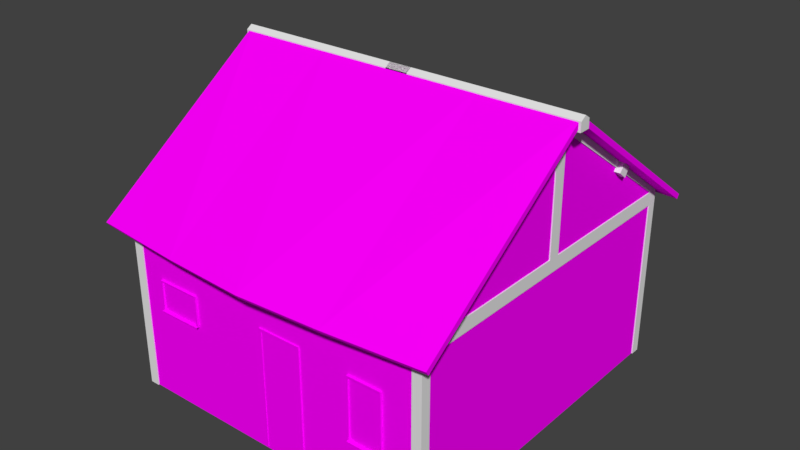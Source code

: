 # Source: 32_casa.blend  (saved by Blender 2.79.0; exported with 4.5.12 LTS)
import bpy
from mathutils import Matrix  # noqa: F401  (used for matrix-valued properties, if any)

bpy.ops.wm.read_factory_settings(use_empty=True)
scene = bpy.context.scene
scene.name = 'Scene'

# ---- collections
col_collection_1 = bpy.data.collections.new('Collection 1'); scene.collection.children.link(col_collection_1)

# ---- images (referenced by path relative to the original .blend; pixels are not part of the script)
import os
ASSET_DIR = os.environ.get("B2B_ASSET_DIR", "")  # directory of the original .blend (textures are referenced by path, not embedded)
HERE = os.path.dirname(os.path.abspath(__file__))  # packed textures are extracted next to this script under _unpacked/

def load_image(name, relpath, width, height, colorspace="sRGB"):
    """Load a texture the original file referenced (path relative to the .blend, or extracted next to this script)."""
    p = next((c for c in (os.path.join(HERE, relpath), os.path.join(ASSET_DIR, relpath)) if relpath and os.path.exists(c)), "")
    if p:
        img = bpy.data.images.load(p, check_existing=True)
        img.name = name
    else:  # same state as the original file: an image datablock whose file is absent (Cycles renders it pink)
        img = bpy.data.images.new(name, width, height)
        img.source = "FILE"
        img.filepath = "//" + (relpath or name)
    img.colorspace_settings.name = colorspace
    return img
img_portas_atlas_c_pia_png = load_image('portas_atlas cópia.png', 'portas_atlas cópia.png', 1024, 1024, 'sRGB')
img_portas_atlas_c_pia_png_001 = load_image('portas_atlas cópia.png.001', 'portas_atlas cópia.png', 1024, 1024, 'sRGB')
img_parede6_jpg = load_image('Parede6.jpg', 'Parede6.jpg', 1024, 1024, 'sRGB')

# ---- materials (node trees are filled in below, after node groups)
mat_material_001 = bpy.data.materials.new('Material.001')
mat_material_001.alpha_threshold = 0.0
mat_material_001.roughness = 0.5
mat_material_001.line_color = (0.0, 0.0, 0.0, 1.0)
mat_material_002 = bpy.data.materials.new('Material.002')
mat_material_002.alpha_threshold = 0.0
mat_material_002.roughness = 0.5
mat_material_002.line_color = (0.0, 0.0, 0.0, 1.0)
mat_material = bpy.data.materials.new('Material')
mat_material.alpha_threshold = 0.0
mat_material.roughness = 0.5
mat_material.line_color = (0.0, 0.0, 0.0, 1.0)

# ---- material node trees
mat_material_001.use_nodes = True; mat_material_001.node_tree.nodes.clear()
_N = mat_material_001.node_tree.nodes; _L = mat_material_001.node_tree.links
n0 = _N.new('ShaderNodeOutputMaterial'); n0.name = 'Material Output'; n0.location = (300, 300)
n1 = _N.new('ShaderNodeBsdfDiffuse'); n1.name = 'Diffuse BSDF'; n1.location = (10, 300)
n2 = _N.new('ShaderNodeTexImage'); n2.name = 'Image Texture'; n2.location = (-276, 255)
n2.width = 140
n2.image = img_portas_atlas_c_pia_png
_L.new(n1.outputs[0], n0.inputs[0])
_L.new(n2.outputs[0], n1.inputs[0])
n0.is_active_output = True
mat_material_002.use_nodes = True; mat_material_002.node_tree.nodes.clear()
_N = mat_material_002.node_tree.nodes; _L = mat_material_002.node_tree.links
n0 = _N.new('ShaderNodeOutputMaterial'); n0.name = 'Material Output'; n0.location = (300, 300)
n1 = _N.new('ShaderNodeBsdfDiffuse'); n1.name = 'Diffuse BSDF'; n1.location = (10, 300)
n2 = _N.new('ShaderNodeTexImage'); n2.name = 'Image Texture'; n2.location = (-276, 255)
n2.width = 140
n2.image = img_portas_atlas_c_pia_png_001
_L.new(n1.outputs[0], n0.inputs[0])
_L.new(n2.outputs[0], n1.inputs[0])
n0.is_active_output = True
mat_material.use_nodes = True; mat_material.node_tree.nodes.clear()
_N = mat_material.node_tree.nodes; _L = mat_material.node_tree.links
n0 = _N.new('ShaderNodeOutputMaterial'); n0.name = 'Material Output'; n0.location = (300, 300)
n1 = _N.new('ShaderNodeBsdfDiffuse'); n1.name = 'Diffuse BSDF'; n1.location = (10, 300)
n2 = _N.new('ShaderNodeTexImage'); n2.name = 'Image Texture'; n2.location = (-284, 219)
n2.width = 140
n2.image = img_parede6_jpg
_L.new(n1.outputs[0], n0.inputs[0])
_L.new(n2.outputs[0], n1.inputs[0])
n0.is_active_output = True

# ---- world
world_world = bpy.data.worlds.new('World'); scene.world = world_world
world_world.color = (0.05088, 0.05088, 0.05088)
world_world.use_sun_shadow = False
world_world.sun_shadow_jitter_overblur = 0.0
world_world.cycles.sampling_method = 'MANUAL'

# ---- meshes
me_cube_013 = bpy.data.meshes.new('Cube.013')
me_cube_013.from_pydata([(-0.37, -0.01778, -0.3799), (-0.37, -0.01778, 0.6777), (-0.4, 0.02065, -0.4171), (-0.4, 0.02065, 0.7077), (-0.4, -0.01778, -0.3923), (-0.4, -0.01778, 0.7077), (-0.37, 0.00941, -0.3799), (-0.37, 0.00941, 0.6777), (-0.4, -0.04703, -0.3923), (-0.4, -0.04703, -0.4171), (0.37, -0.01778, -0.3799), (0.37, -0.01778, 0.6777), (0.4, 0.02065, 0.7077), (0.4, -0.01778, -0.3923), (0.4, -0.01778, 0.7077), (0.37, 0.00941, -0.3799), (0.37, 0.00941, 0.6777), (0.4, 0.02065, -0.4171), (0.4, -0.04703, -0.3923), (0.4, -0.04703, -0.4171)], [], [(4, 5, 3, 2), (4, 8, 18, 13), (0, 1, 5, 4), (3, 5, 14, 12), (11, 14, 5, 1), (1, 0, 6, 7), (10, 15, 6, 0), (1, 7, 16, 11), (4, 2, 9, 8), (8, 9, 19, 18), (7, 6, 15, 16), (0, 4, 13, 10), (13, 17, 12, 14), (10, 13, 14, 11), (11, 16, 15, 10), (13, 18, 19, 17), (17, 19, 9, 2)])
_uv = me_cube_013.uv_layers.new(name='UVMap')
_uv.uv.foreach_set('vector', [0.5263, 0.4286, 0.5263, 0.4105, 0.5269, 0.4105, 0.5269, 0.429, 0.5298, 0.4237, 0.5293, 0.4237, 0.5293, 0.4105, 0.5298, 0.4105, 0.5243, 0.4284, 0.5243, 0.411, 0.5248, 0.4105, 0.5248, 0.4286, 0.5285, 0.4237, 0.5279, 0.4237, 0.5279, 0.4105, 0.5285, 0.4105, 0.513, 0.411, 0.5125, 0.4105, 0.5248, 0.4105, 0.5243, 0.411, 0.5289, 0.4279, 0.5289, 0.4105, 0.5293, 0.4105, 0.5293, 0.4279, 0.5302, 0.4227, 0.5298, 0.4227, 0.5298, 0.4105, 0.5302, 0.4105, 0.5302, 0.4105, 0.5306, 0.4105, 0.5306, 0.4227, 0.5302, 0.4227, 0.5263, 0.4286, 0.5269, 0.429, 0.5258, 0.429, 0.5258, 0.4286, 0.531, 0.4237, 0.5306, 0.4237, 0.5306, 0.4105, 0.531, 0.4105, 0.5543, 0.5335, 0.5543, 0.3109, 0.4092, 0.3109, 0.4092, 0.5335, 0.5243, 0.4284, 0.5248, 0.4286, 0.5125, 0.4286, 0.513, 0.4284, 0.5254, 0.4286, 0.5248, 0.429, 0.5248, 0.4105, 0.5254, 0.4105, 0.513, 0.4284, 0.5125, 0.4286, 0.5125, 0.4105, 0.513, 0.411, 0.5285, 0.4105, 0.5289, 0.4105, 0.5289, 0.4279, 0.5285, 0.4279, 0.5254, 0.4286, 0.5258, 0.4286, 0.5258, 0.429, 0.5248, 0.429, 0.5269, 0.4105, 0.5279, 0.4105, 0.5279, 0.4237, 0.5269, 0.4237])
me_cube_013.materials.append(mat_material_001)
me_cube_013.use_remesh_preserve_volume = False
me_cube_013.use_remesh_preserve_attributes = False
me_cube_013.use_mirror_vertex_groups = False
me_cube_013.update()
me_cube_012 = bpy.data.meshes.new('Cube.012')
me_cube_012.from_pydata([(-0.37, -0.01778, -0.3799), (-0.37, -0.01778, 0.6777), (-0.4, 0.02065, -0.4171), (-0.4, 0.02065, 0.7077), (-0.4, -0.01778, -0.3923), (-0.4, -0.01778, 0.7077), (-0.37, 0.00941, -0.3799), (-0.37, 0.00941, 0.6777), (-0.4, -0.04703, -0.3923), (-0.4, -0.04703, -0.4171), (2.98e-08, -0.01778, 0.7077), (2.98e-08, -0.01778, 0.6777), (2.98e-08, 0.00941, 0.6777), (2.98e-08, 0.02065, 0.7077), (2.98e-08, -0.01778, -0.3923), (2.98e-08, -0.01778, -0.3799), (2.98e-08, 0.00941, -0.3799), (2.98e-08, -0.04703, -0.3923), (2.98e-08, -0.04703, -0.4171), (2.98e-08, 0.02065, -0.4171)], [], [(4, 5, 3, 2), (0, 1, 5, 4), (11, 10, 5, 1), (1, 0, 6, 7), (15, 16, 6, 0), (4, 2, 9, 8), (19, 18, 9, 2), (0, 4, 14, 15), (7, 6, 16, 12), (8, 9, 18, 17), (1, 7, 12, 11), (3, 5, 10, 13), (4, 8, 17, 14)])
_uv = me_cube_012.uv_layers.new(name='UVMap')
_uv.uv.foreach_set('vector', [0.5674, 0.0342, 0.5645, 0.2396, 0.5588, 0.2416, 0.5588, 0.02569, 0.5715, 0.03434, 0.5693, 0.2378, 0.5645, 0.2396, 0.5674, 0.0342, 0.5708, 0.2342, 0.5609, 0.2342, 0.5609, 0.1015, 0.5708, 0.1115, 0.5693, 0.2378, 0.5715, 0.03434, 0.5756, 0.0365, 0.5734, 0.2363, 0.5752, 0.1673, 0.5776, 0.1674, 0.5761, 0.2005, 0.5737, 0.2003, 0.5725, 0.203, 0.5625, 0.2082, 0.5688, 0.1981, 0.5705, 0.1979, 0.5614, 0.1673, 0.5684, 0.1672, 0.5688, 0.1981, 0.5625, 0.2082, 0.5737, 0.2003, 0.5725, 0.203, 0.5741, 0.1673, 0.5752, 0.1673, 0.5661, 0.5384, 0.5661, 0.2947, 0.6784, 0.2947, 0.6784, 0.5384, 0.5705, 0.1979, 0.5688, 0.1981, 0.5684, 0.1672, 0.571, 0.1672, 0.5611, 0.1115, 0.5702, 0.1115, 0.5702, 0.2342, 0.5611, 0.2342, 0.5596, 0.1015, 0.5724, 0.1015, 0.5724, 0.2342, 0.5596, 0.2342, 0.5725, 0.203, 0.5705, 0.1979, 0.571, 0.1672, 0.5741, 0.1673])
me_cube_012.materials.append(mat_material_002)
me_cube_012.use_remesh_preserve_volume = False
me_cube_012.use_remesh_preserve_attributes = False
me_cube_012.use_mirror_vertex_groups = False
me_cube_012.update()
me_cube_005 = bpy.data.meshes.new('Cube.005')
me_cube_005.from_pydata([(2.86, -3.0, -2.257), (2.86, -1.05e-06, -0.1097), (3.165, -3.3, -2.362), (3.165, -3.248, -2.435), (3.165, -1.05e-06, -0.1097), (3.165, -1.07e-06, 0.0), (1.48, -3.454, -2.362), (0.0, -3.534, -2.362), (1.48, -3.402, -2.435), (0.0, -3.482, -2.435), (1.48, -3.0, -2.257), (-1.192e-06, -3.0, -2.257), (0.0, 0.0, 0.0), (1.48, -5.35e-07, 0.0)], [], [(10, 0, 3, 8), (3, 4, 5, 2), (8, 3, 2, 6), (0, 1, 4, 3), (9, 8, 6, 7), (11, 10, 8, 9), (5, 13, 6, 2), (13, 12, 7, 6)])
me_cube_005.materials.append(mat_material)
me_cube_005.use_remesh_preserve_volume = False
me_cube_005.use_remesh_preserve_attributes = False
me_cube_005.use_mirror_vertex_groups = False
me_cube_005.update()
me_cube_006 = bpy.data.meshes.new('Cube.006')
me_cube_006.from_pydata([(-0.1014, -0.0182, -0.1422), (-0.1014, -0.1422, 0.0182), (-0.1014, 0.1422, -0.0182), (-0.1014, 0.0182, 0.1422), (0.1014, -0.0182, -0.1422), (0.1014, -0.1422, 0.0182), (0.1014, 0.1422, -0.0182), (0.1014, 0.0182, 0.1422)], [], [(2, 3, 7, 6), (6, 7, 5, 4), (4, 5, 1, 0), (2, 6, 4, 0)])
me_cube_006.use_remesh_preserve_volume = False
me_cube_006.use_remesh_preserve_attributes = False
me_cube_006.use_mirror_vertex_groups = False
me_cube_006.update()
me_cube_004 = bpy.data.meshes.new('Cube.004')
me_cube_004.from_pydata([(-3.12, -0.1014, -0.1014), (-3.12, -0.1014, 0.06105), (-3.12, 0.1014, -0.1014), (-3.12, 0.1014, 0.06105), (0.29, -0.1014, -0.1014), (0.29, -0.1014, 0.06105), (0.29, 0.1014, -0.1014), (0.29, 0.1014, 0.06105), (-3.12, 4.657e-10, -0.1014), (0.29, 0.0, -0.1014), (0.29, 0.0, 0.1281), (-3.12, 9.313e-10, 0.1281)], [], [(2, 3, 7, 6), (9, 10, 5, 4), (4, 5, 1, 0), (8, 9, 4, 0), (11, 10, 7, 3), (1, 5, 10, 11), (2, 6, 9, 8), (6, 7, 10, 9)])
me_cube_004.use_remesh_preserve_volume = False
me_cube_004.use_remesh_preserve_attributes = False
me_cube_004.use_mirror_vertex_groups = False
me_cube_004.update()
me_cube_001 = bpy.data.meshes.new('Cube.001')
me_cube_001.from_pydata([(-0.05226, -3.0, -0.115), (-0.05226, -3.0, 0.115), (-0.05226, -2.85, -0.115), (-0.05226, -2.85, 0.115), (-0.2023, -3.0, -0.115), (-0.2023, -3.0, 0.115), (-0.05226, -3.0, -2.987), (-0.05226, -2.85, -2.987), (-0.2023, -3.0, -2.987), (-0.05226, -0.1047, -0.115), (-0.05226, -0.1047, 0.115), (-3.192, -3.0, 0.115), (-3.192, -3.0, -0.115), (-0.05226, 4.619e-07, 2.264), (-0.05226, 4.619e-07, 0.115), (-0.05226, 4.619e-07, -0.115), (-0.05226, -0.1047, 2.201), (-0.05226, -0.1047, 2.03), (-0.05226, 0.0, 2.03)], [], [(2, 3, 1, 0), (0, 1, 5, 4), (2, 0, 6, 7), (0, 4, 8, 6), (9, 10, 3, 2), (4, 5, 11, 12), (10, 9, 15, 14), (17, 18, 13, 16), (1, 3, 17, 16), (10, 14, 18, 17)])
me_cube_001.use_remesh_preserve_volume = False
me_cube_001.use_remesh_preserve_attributes = False
me_cube_001.use_mirror_vertex_groups = False
me_cube_001.update()
me_cube = bpy.data.meshes.new('Cube')
me_cube.from_pydata([(3.065, 3.0, 0.0), (-2.656, 3.0, 0.0), (3.065, 3.0, 3.102), (3.065, -3.0, 3.102), (-2.656, 3.0, 3.102), (3.065, -3.0, 0.0), (-2.656, -3.0, 0.0), (3.065, -1.651e-06, 5.25), (-2.656, 4.586e-07, 5.25), (-2.656, -3.0, 3.102), (0.2046, 3.0, 0.0), (0.2046, 3.0, 3.102)], [], [(2, 7, 3), (3, 9, 6, 5), (0, 2, 3, 5), (9, 8, 4), (11, 10, 1, 4), (6, 9, 4, 1), (2, 0, 10, 11)])
_uv = me_cube.uv_layers.new(name='UVMap')
_uv.uv.foreach_set('vector', [1.0, 0.05118, -0.5, 1.125, -2.0, 0.05118, 0.0325, 0.05118, -3.032, 0.05118, -3.032, -1.5, 0.0325, -1.5, 1.0, 0.5, 1.0, 2.051, -2.0, 2.051, -2.0, 0.5, 1.192e-06, 0.05118, 1.5, 1.125, 3.0, 0.05118, -1.5, 0.05118, -1.5, -1.5, -3.032, -1.5, -3.032, 0.05118, 9.537e-07, 0.5, 1.192e-06, 2.051, 3.0, 2.051, 3.0, 0.5, 0.0325, 0.05118, 0.0325, -1.5, -1.5, -1.5, -1.5, 0.05118])
me_cube.materials.append(mat_material)
me_cube.use_remesh_preserve_volume = False
me_cube.use_remesh_preserve_attributes = False
me_cube.use_mirror_vertex_groups = False
me_cube.update()
me_cube_007 = bpy.data.meshes.new('Cube.007')
me_cube_007.from_pydata([(-0.2852, -0.01778, -0.3799), (-0.2852, -0.01778, 0.6777), (-0.3083, 0.02065, -0.4171), (-0.3083, 0.02065, 0.7077), (-0.3083, -0.01778, -0.3923), (-0.3083, -0.01778, 0.7077), (-0.2852, 0.00941, -0.3799), (-0.2852, 0.00941, 0.6777), (-0.3083, -0.04703, -0.3923), (-0.3083, -0.04703, -0.4171), (0.2852, -0.01778, -0.3799), (0.2852, -0.01778, 0.6777), (0.3083, 0.02065, 0.7077), (0.3083, -0.01778, -0.3923), (0.3083, -0.01778, 0.7077), (0.2852, 0.00941, -0.3799), (0.2852, 0.00941, 0.6777), (0.3083, 0.02065, -0.4171), (0.3083, -0.04703, -0.3923), (0.3083, -0.04703, -0.4171)], [], [(4, 5, 3, 2), (4, 8, 18, 13), (0, 1, 5, 4), (3, 5, 14, 12), (11, 14, 5, 1), (1, 0, 6, 7), (10, 15, 6, 0), (1, 7, 16, 11), (4, 2, 9, 8), (8, 9, 19, 18), (7, 6, 15, 16), (0, 4, 13, 10), (13, 17, 12, 14), (10, 13, 14, 11), (11, 16, 15, 10), (13, 18, 19, 17), (17, 19, 9, 2)])
_uv = me_cube_007.uv_layers.new(name='UVMap')
_uv.uv.foreach_set('vector', [0.328, 0.3458, 0.328, 0.2711, 0.3304, 0.2711, 0.3304, 0.3475, 0.3424, 0.3254, 0.3406, 0.3254, 0.3406, 0.2711, 0.3424, 0.2711, 0.3199, 0.3449, 0.3199, 0.2731, 0.3218, 0.2711, 0.3218, 0.3458, 0.3371, 0.3254, 0.3347, 0.3254, 0.3347, 0.2711, 0.3371, 0.2711, 0.273, 0.2731, 0.2711, 0.2711, 0.3218, 0.2711, 0.3199, 0.2731, 0.3389, 0.3429, 0.3389, 0.2711, 0.3406, 0.2711, 0.3406, 0.3429, 0.3442, 0.3213, 0.3424, 0.3213, 0.3424, 0.2711, 0.3442, 0.2711, 0.3442, 0.2711, 0.3459, 0.2711, 0.3459, 0.3213, 0.3442, 0.3213, 0.328, 0.3458, 0.3304, 0.3475, 0.3261, 0.3475, 0.3261, 0.3458, 0.3475, 0.3254, 0.3459, 0.3254, 0.3459, 0.2711, 0.3475, 0.2711, 0.7843, 0.2694, 0.7843, 0.006379, 0.6003, 0.006379, 0.6003, 0.2694, 0.3199, 0.3449, 0.3218, 0.3458, 0.2711, 0.3458, 0.273, 0.3449, 0.3243, 0.3458, 0.3218, 0.3475, 0.3218, 0.2711, 0.3243, 0.2711, 0.273, 0.3449, 0.2711, 0.3458, 0.2711, 0.2711, 0.273, 0.2731, 0.3371, 0.2711, 0.3389, 0.2711, 0.3389, 0.3429, 0.3371, 0.3429, 0.3243, 0.3458, 0.3261, 0.3458, 0.3261, 0.3475, 0.3218, 0.3475, 0.3304, 0.2711, 0.3347, 0.2711, 0.3347, 0.3254, 0.3304, 0.3254])
me_cube_007.materials.append(mat_material_001)
me_cube_007.use_remesh_preserve_volume = False
me_cube_007.use_remesh_preserve_attributes = False
me_cube_007.use_mirror_vertex_groups = False
me_cube_007.update()
me_cube_009 = bpy.data.meshes.new('Cube.009')
me_cube_009.from_pydata([(-0.4, -0.008609, -1.043), (-0.4, -0.008609, 1.075), (-0.4, 0.01423, -1.043), (-0.4, 0.01423, 1.075), (-0.3554, -0.008609, -1.043), (-0.3554, -0.008609, 1.028), (-0.3554, 0.00299, 1.028), (-0.3554, 0.00299, -1.043), (0.4, -0.008609, -1.043), (0.4, -0.008609, 1.075), (0.4, 0.01423, -1.043), (0.4, 0.01423, 1.075), (0.3554, -0.008609, -1.043), (0.3554, -0.008609, 1.028), (0.3554, 0.00299, 1.028), (0.3554, 0.00299, -1.043)], [], [(4, 5, 1, 0), (0, 1, 3, 2), (5, 4, 7, 6), (12, 8, 9, 13), (8, 10, 11, 9), (13, 14, 15, 12), (14, 6, 7, 15), (11, 3, 1, 9), (9, 1, 5, 13), (5, 6, 14, 13)])
_uv = me_cube_009.uv_layers.new(name='UVMap')
_uv.uv.foreach_set('vector', [0.1682, 0.2011, 0.1682, 0.004432, 0.1781, 0.0, 0.1781, 0.2011, 0.1781, 0.2011, 0.1781, 0.0, 0.1832, 0.0, 0.1832, 0.2011, 0.1909, 0.1967, 0.1909, 0.0, 0.1935, 0.0, 0.1935, 0.1967, 0.009927, 0.2011, 3.981e-08, 0.2011, 0.0, 0.0, 0.009927, 0.004432, 0.1832, 0.0, 0.1883, 0.0, 0.1883, 0.2011, 0.1832, 0.2011, 0.1883, 0.0, 0.1909, 0.0, 0.1909, 0.1967, 0.1883, 0.1967, 0.2013, 0.4786, 3.435e-05, 0.4786, 3.435e-05, 2.804e-05, 0.2013, 2.81e-05, 0.1985, 0.0, 0.1985, 0.07599, 0.1935, 0.07599, 0.1935, 0.0, 0.0, 0.0, 0.1781, 0.0, 0.1682, 0.004432, 0.009927, 0.004432, 0.2011, 0.06752, 0.1985, 0.06752, 0.1985, 0.0, 0.2011, 0.0])
me_cube_009.materials.append(mat_material_001)
me_cube_009.use_remesh_preserve_volume = False
me_cube_009.use_remesh_preserve_attributes = False
me_cube_009.use_mirror_vertex_groups = False
me_cube_009.update()
me_cube_010 = bpy.data.meshes.new('Cube.010')
me_cube_010.from_pydata([(-0.4, -0.008609, -1.043), (-0.4, -0.008609, 1.075), (-0.4, 0.01423, -1.043), (-0.4, 0.01423, 1.075), (-0.3554, -0.008609, -1.043), (-0.3554, -0.008609, 1.028), (-0.3554, 0.00299, 1.028), (-0.3554, 0.00299, -1.043), (0.4, -0.008609, -1.043), (0.4, -0.008609, 1.075), (0.4, 0.01423, -1.043), (0.4, 0.01423, 1.075), (0.3554, -0.008609, -1.043), (0.3554, -0.008609, 1.028), (0.3554, 0.00299, 1.028), (0.3554, 0.00299, -1.043)], [], [(4, 5, 1, 0), (0, 1, 3, 2), (5, 4, 7, 6), (12, 8, 9, 13), (8, 10, 11, 9), (13, 14, 15, 12), (14, 6, 7, 15), (11, 3, 1, 9), (9, 1, 5, 13), (5, 6, 14, 13)])
_uv = me_cube_010.uv_layers.new(name='UVMap')
_uv.uv.foreach_set('vector', [0.1682, 0.2011, 0.1682, 0.004432, 0.1781, 0.0, 0.1781, 0.2011, 0.1781, 0.2011, 0.1781, 0.0, 0.1832, 0.0, 0.1832, 0.2011, 0.1909, 0.1967, 0.1909, 0.0, 0.1935, 0.0, 0.1935, 0.1967, 0.009927, 0.2011, 3.981e-08, 0.2011, 0.0, 0.0, 0.009927, 0.004432, 0.1832, 0.0, 0.1883, 0.0, 0.1883, 0.2011, 0.1832, 0.2011, 0.1883, 0.0, 0.1909, 0.0, 0.1909, 0.1967, 0.1883, 0.1967, 0.3988, 0.475, 0.2126, 0.475, 0.2126, 2.783e-05, 0.3988, 2.789e-05, 0.1985, 0.0, 0.1985, 0.07599, 0.1935, 0.07599, 0.1935, 0.0, 0.0, 0.0, 0.1781, 0.0, 0.1682, 0.004432, 0.009927, 0.004432, 0.2011, 0.06752, 0.1985, 0.06752, 0.1985, 0.0, 0.2011, 0.0])
me_cube_010.materials.append(mat_material_001)
me_cube_010.use_remesh_preserve_volume = False
me_cube_010.use_remesh_preserve_attributes = False
me_cube_010.use_mirror_vertex_groups = False
me_cube_010.update()
me_cube_011 = bpy.data.meshes.new('Cube.011')
me_cube_011.from_pydata([(-0.37, -0.01778, -0.3799), (-0.37, -0.01778, 0.6777), (-0.4, 0.02065, -0.4171), (-0.4, 0.02065, 0.7077), (-0.4, -0.01778, -0.3923), (-0.4, -0.01778, 0.7077), (-0.37, 0.00941, -0.3799), (-0.37, 0.00941, 0.6777), (-0.4, -0.04703, -0.3923), (-0.4, -0.04703, -0.4171), (0.37, -0.01778, -0.3799), (0.37, -0.01778, 0.6777), (0.4, 0.02065, 0.7077), (0.4, -0.01778, -0.3923), (0.4, -0.01778, 0.7077), (0.37, 0.00941, -0.3799), (0.37, 0.00941, 0.6777), (0.4, 0.02065, -0.4171), (0.4, -0.04703, -0.3923), (0.4, -0.04703, -0.4171)], [], [(4, 5, 3, 2), (4, 8, 18, 13), (0, 1, 5, 4), (3, 5, 14, 12), (11, 14, 5, 1), (1, 0, 6, 7), (10, 15, 6, 0), (1, 7, 16, 11), (4, 2, 9, 8), (8, 9, 19, 18), (7, 6, 15, 16), (0, 4, 13, 10), (13, 17, 12, 14), (10, 13, 14, 11), (11, 16, 15, 10), (13, 18, 19, 17), (17, 19, 9, 2)])
_uv = me_cube_011.uv_layers.new(name='UVMap')
_uv.uv.foreach_set('vector', [0.5263, 0.4286, 0.5263, 0.4105, 0.5269, 0.4105, 0.5269, 0.429, 0.5298, 0.4237, 0.5293, 0.4237, 0.5293, 0.4105, 0.5298, 0.4105, 0.5243, 0.4284, 0.5243, 0.411, 0.5248, 0.4105, 0.5248, 0.4286, 0.5285, 0.4237, 0.5279, 0.4237, 0.5279, 0.4105, 0.5285, 0.4105, 0.513, 0.411, 0.5125, 0.4105, 0.5248, 0.4105, 0.5243, 0.411, 0.5289, 0.4279, 0.5289, 0.4105, 0.5293, 0.4105, 0.5293, 0.4279, 0.5302, 0.4227, 0.5298, 0.4227, 0.5298, 0.4105, 0.5302, 0.4105, 0.5302, 0.4105, 0.5306, 0.4105, 0.5306, 0.4227, 0.5302, 0.4227, 0.5263, 0.4286, 0.5269, 0.429, 0.5258, 0.429, 0.5258, 0.4286, 0.531, 0.4237, 0.5306, 0.4237, 0.5306, 0.4105, 0.531, 0.4105, 0.5543, 0.5335, 0.5543, 0.3109, 0.4092, 0.3109, 0.4092, 0.5335, 0.5243, 0.4284, 0.5248, 0.4286, 0.5125, 0.4286, 0.513, 0.4284, 0.5254, 0.4286, 0.5248, 0.429, 0.5248, 0.4105, 0.5254, 0.4105, 0.513, 0.4284, 0.5125, 0.4286, 0.5125, 0.4105, 0.513, 0.411, 0.5285, 0.4105, 0.5289, 0.4105, 0.5289, 0.4279, 0.5285, 0.4279, 0.5254, 0.4286, 0.5258, 0.4286, 0.5258, 0.429, 0.5248, 0.429, 0.5269, 0.4105, 0.5279, 0.4105, 0.5279, 0.4237, 0.5269, 0.4237])
me_cube_011.materials.append(mat_material_001)
me_cube_011.use_remesh_preserve_volume = False
me_cube_011.use_remesh_preserve_attributes = False
me_cube_011.use_mirror_vertex_groups = False
me_cube_011.update()
me_cube_008 = bpy.data.meshes.new('Cube.008')
me_cube_008.from_pydata([(-0.37, -0.01778, -0.3799), (-0.37, -0.01778, 0.6777), (-0.4, 0.02065, -0.4171), (-0.4, 0.02065, 0.7077), (-0.4, -0.01778, -0.3923), (-0.4, -0.01778, 0.7077), (-0.37, 0.00941, -0.3799), (-0.37, 0.00941, 0.6777), (-0.4, -0.04703, -0.3923), (-0.4, -0.04703, -0.4171), (2.98e-08, -0.01778, 0.7077), (2.98e-08, -0.01778, 0.6777), (2.98e-08, 0.00941, 0.6777), (2.98e-08, 0.02065, 0.7077), (2.98e-08, -0.01778, -0.3923), (2.98e-08, -0.01778, -0.3799), (2.98e-08, 0.00941, -0.3799), (2.98e-08, -0.04703, -0.3923), (2.98e-08, -0.04703, -0.4171), (2.98e-08, 0.02065, -0.4171)], [], [(4, 5, 3, 2), (0, 1, 5, 4), (11, 10, 5, 1), (1, 0, 6, 7), (15, 16, 6, 0), (4, 2, 9, 8), (19, 18, 9, 2), (0, 4, 14, 15), (7, 6, 16, 12), (8, 9, 18, 17), (1, 7, 12, 11), (3, 5, 10, 13), (4, 8, 17, 14)])
_uv = me_cube_008.uv_layers.new(name='UVMap')
_uv.uv.foreach_set('vector', [0.5674, 0.0342, 0.5645, 0.2396, 0.5588, 0.2416, 0.5588, 0.02569, 0.5715, 0.03434, 0.5693, 0.2378, 0.5645, 0.2396, 0.5674, 0.0342, 0.5708, 0.2342, 0.5609, 0.2342, 0.5609, 0.1015, 0.5708, 0.1115, 0.5693, 0.2378, 0.5715, 0.03434, 0.5756, 0.0365, 0.5734, 0.2363, 0.5752, 0.1673, 0.5776, 0.1674, 0.5761, 0.2005, 0.5737, 0.2003, 0.5725, 0.203, 0.5625, 0.2082, 0.5688, 0.1981, 0.5705, 0.1979, 0.5614, 0.1673, 0.5684, 0.1672, 0.5688, 0.1981, 0.5625, 0.2082, 0.5737, 0.2003, 0.5725, 0.203, 0.5741, 0.1673, 0.5752, 0.1673, 0.5661, 0.5384, 0.5661, 0.2947, 0.6784, 0.2947, 0.6784, 0.5384, 0.5705, 0.1979, 0.5688, 0.1981, 0.5684, 0.1672, 0.571, 0.1672, 0.5611, 0.1115, 0.5702, 0.1115, 0.5702, 0.2342, 0.5611, 0.2342, 0.5596, 0.1015, 0.5724, 0.1015, 0.5724, 0.2342, 0.5596, 0.2342, 0.5725, 0.203, 0.5705, 0.1979, 0.571, 0.1672, 0.5741, 0.1673])
me_cube_008.materials.append(mat_material_002)
me_cube_008.use_remesh_preserve_volume = False
me_cube_008.use_remesh_preserve_attributes = False
me_cube_008.use_mirror_vertex_groups = False
me_cube_008.update()

# ---- objects
ob_cube_011 = bpy.data.objects.new('Cube.011', me_cube_013)
ob_cube_007 = bpy.data.objects.new('Cube.007', me_cube_012)
ob_cube_003 = bpy.data.objects.new('Cube.003', me_cube_005)
ob_empty = bpy.data.objects.new('Empty', None)
ob_cube_004 = bpy.data.objects.new('Cube.004', me_cube_006)
ob_cube_002 = bpy.data.objects.new('Cube.002', me_cube_004)
ob_cube_001 = bpy.data.objects.new('Cube.001', me_cube_001)
ob_cube = bpy.data.objects.new('Cube', me_cube)
ob_cube_005 = bpy.data.objects.new('Cube.005', me_cube_007)
ob_cube_008 = bpy.data.objects.new('Cube.008', me_cube_009)
ob_cube_009 = bpy.data.objects.new('Cube.009', me_cube_010)
ob_cube_010 = bpy.data.objects.new('Cube.010', me_cube_011)
ob_cube_006 = bpy.data.objects.new('Cube.006', me_cube_008)

# ---- transforms, parenting, visibility, modifiers, constraints
ob_cube_011.location = (-2.676, 1.417, 1.455)
ob_cube_011.rotation_euler = (0.0, -0.0, -1.571)
ob_cube_011.lineart.crease_threshold = 0.0
ob_cube_007.location = (-1.158, 3.021, 1.374)
ob_cube_007.rotation_euler = (0.0, -0.0, 3.142)
ob_cube_007.lineart.crease_threshold = 0.0
_m = ob_cube_007.modifiers.new('Mirror', 'MIRROR')
_m.use_clip = True
ob_cube_003.location = (0.2046, -6.012e-07, 5.359)
ob_cube_003.lock_rotations_4d = False
ob_cube_003.empty_display_type = 'ARROWS'
ob_cube_003.lineart.crease_threshold = 0.0
_m = ob_cube_003.modifiers.new('Mirror', 'MIRROR')
_m.use_axis = (True, True, False)
_m.use_clip = True
ob_empty.location = (0.2046, 0.0, 0.0)
ob_empty.empty_image_offset = (0.0, 0.0)
ob_empty.lineart.crease_threshold = 0.0
ob_cube_004.location = (3.073, -1.727, 3.922)
ob_cube_004.lineart.crease_threshold = 0.0
_m = ob_cube_004.modifiers.new('Mirror', 'MIRROR')
_m.use_axis = (True, True, False)
_m.mirror_object = ob_empty
ob_cube_002.location = (3.12, 0.006434, 5.249)
ob_cube_002.lineart.crease_threshold = 0.0
_m = ob_cube_002.modifiers.new('Mirror', 'MIRROR')
_m.use_clip = True
_m.mirror_object = ob_empty
ob_cube_001.location = (3.117, 0.0, 2.987)
ob_cube_001.lineart.crease_threshold = 0.0
_m = ob_cube_001.modifiers.new('Solidify', 'SOLIDIFY')
_m.thickness = 0.02
_m.offset = 1.0
_m.use_even_offset = True
_m.nonmanifold_thickness_mode = 'FIXED'
_m.nonmanifold_merge_threshold = 0.0003
_m = ob_cube_001.modifiers.new('Mirror', 'MIRROR')
_m.use_axis = (True, True, False)
_m.use_clip = True
_m.mirror_object = ob_empty
ob_cube.location = (0.0, 0.0, 0.0)
ob_cube.lock_rotations_4d = False
ob_cube.empty_display_type = 'ARROWS'
ob_cube.lineart.crease_threshold = 0.0
ob_cube_005.location = (2.088, -3.021, 1.401)
ob_cube_005.lineart.crease_threshold = 0.0
ob_cube_008.location = (0.4622, -3.014, 1.088)
ob_cube_008.lineart.crease_threshold = 0.0
ob_cube_009.location = (-2.67, -1.8, 1.088)
ob_cube_009.rotation_euler = (0.0, -0.0, -1.571)
ob_cube_009.lineart.crease_threshold = 0.0
ob_cube_010.location = (-1.705, -3.021, 1.816)
ob_cube_010.scale = (1.0, 1.0, 0.4898)
ob_cube_010.lineart.crease_threshold = 0.0
ob_cube_006.location = (1.286, 3.021, 1.374)
ob_cube_006.rotation_euler = (0.0, -0.0, 3.142)
ob_cube_006.lineart.crease_threshold = 0.0
_m = ob_cube_006.modifiers.new('Mirror', 'MIRROR')
_m.use_clip = True

# ---- collection membership
col_collection_1.objects.link(ob_cube_011)
col_collection_1.objects.link(ob_cube_007)
col_collection_1.objects.link(ob_cube_003)
col_collection_1.objects.link(ob_empty)
col_collection_1.objects.link(ob_cube_004)
col_collection_1.objects.link(ob_cube_002)
col_collection_1.objects.link(ob_cube_001)
col_collection_1.objects.link(ob_cube)
col_collection_1.objects.link(ob_cube_005)
col_collection_1.objects.link(ob_cube_008)
col_collection_1.objects.link(ob_cube_009)
col_collection_1.objects.link(ob_cube_010)
col_collection_1.objects.link(ob_cube_006)

# ---- scene / render settings (as saved in the file)
scene.frame_start = 1; scene.frame_end = 250; scene.frame_set(1)
scene.render.engine = 'CYCLES'
scene.render.resolution_percentage = 50
scene.render.dither_intensity = 0.0
scene.cycles.use_denoising = False
scene.cycles.samples = 128
scene.cycles.sampling_pattern = 'TABULATED_SOBOL'
scene.cycles.use_adaptive_sampling = False
scene.cycles.use_light_tree = False
scene.cycles.caustics_reflective = False
scene.cycles.caustics_refractive = False
scene.cycles.blur_glossy = 0.0
scene.cycles.sample_clamp_indirect = 0.0
scene.view_settings.view_transform = 'Standard'
bpy.context.view_layer.update()

# ---- added for rendering (the .blend has no active camera and no usable light): camera, sun
cam_auto = bpy.data.cameras.new('AutoCamera')
cam_auto.lens = 50.0
cam_auto.sensor_width = 36.0
cam_auto.clip_end = 1000.0
ob_auto_camera = bpy.data.objects.new('AutoCamera', cam_auto)
scene.collection.objects.link(ob_auto_camera)
ob_auto_camera.location = (10.3381, -12.1602, 10.7955)
ob_auto_camera.rotation_euler = (1.09748, -7.21219e-08, 0.694738)
scene.camera = ob_auto_camera
light_auto_sun = bpy.data.lights.new('AutoSun', 'SUN')
light_auto_sun.energy = 3.0
light_auto_sun.angle = 0.0523599
ob_auto_sun = bpy.data.objects.new('AutoSun', light_auto_sun)
scene.collection.objects.link(ob_auto_sun)
ob_auto_sun.rotation_euler = (0.872665, 0.174533, 0.523599)
bpy.context.view_layer.update()
